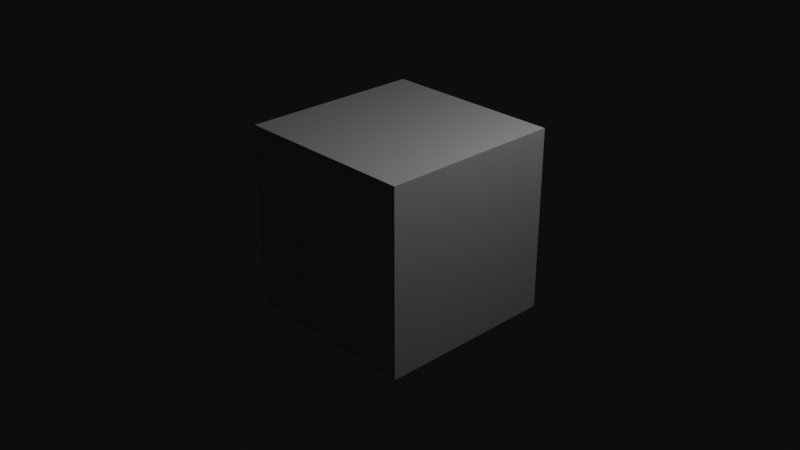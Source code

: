 # Source: 03a-linked-collections.blend  (saved by Blender 2.82.6; exported with 4.5.12 LTS)
import bpy
from mathutils import Matrix  # noqa: F401  (used for matrix-valued properties, if any)

bpy.ops.wm.read_factory_settings(use_empty=True)
scene = bpy.context.scene
scene.name = 'LinkedCollections'

# ---- collections
col_collection = bpy.data.collections.new('Collection'); scene.collection.children.link(col_collection)
col_suzannegroup = bpy.data.collections.new('SuzanneGroup')  # instanced only; not linked into the scene
col_wallgroup = bpy.data.collections.new('WallGroup')  # instanced only; not linked into the scene

# ---- materials (node trees are filled in below, after node groups)
mat_material = bpy.data.materials.new('Material')
mat_material.alpha_threshold = 0.0
mat_material.line_color = (0.0, 0.0, 0.0, 1.0)

# ---- material node trees
mat_material.use_nodes = True; mat_material.node_tree.nodes.clear()
_N = mat_material.node_tree.nodes; _L = mat_material.node_tree.links
n0 = _N.new('ShaderNodeOutputMaterial'); n0.name = 'Material Output'; n0.location = (300, 300)
n1 = _N.new('ShaderNodeBsdfPrincipled'); n1.name = 'Principled BSDF'; n1.location = (10, 300)
n1.distribution = 'GGX'
n1.subsurface_method = 'BURLEY'
n1.inputs[2].default_value = 0.4
n1.inputs[3].default_value = 1.45
n1.inputs[27].default_value = (0.0, 0.0, 0.0, 1.0)
n1.inputs[28].default_value = 1.0
_L.new(n1.outputs[0], n0.inputs[0])
n0.is_active_output = True

# ---- world
world_world = bpy.data.worlds.new('World'); scene.world = world_world
world_world.use_nodes = True; world_world.node_tree.nodes.clear()
_N = world_world.node_tree.nodes; _L = world_world.node_tree.links
n0 = _N.new('ShaderNodeOutputWorld'); n0.name = 'World Output'; n0.location = (300, 300)
n1 = _N.new('ShaderNodeBackground'); n1.name = 'Background'; n1.location = (10, 300)
n1.inputs[0].default_value = (0.05088, 0.05088, 0.05088, 1.0)
_L.new(n1.outputs[0], n0.inputs[0])
n0.is_active_output = True
world_world.color = (0.05088, 0.05088, 0.05088)
world_world.use_sun_shadow = False
world_world.sun_shadow_jitter_overblur = 0.0

# ---- cameras
cam_camera = bpy.data.cameras.new('Camera')
cam_camera.clip_end = 100.0
cam_camera.ortho_scale = 7.314

# ---- lights
light_light = bpy.data.lights.new('Light', 'POINT')
light_light.transmission_factor = 0.0
light_light.energy = 1000.0
light_light.shadow_soft_size = 0.1
light_light.shadow_maximum_resolution = 0.006
light_light.use_absolute_resolution = True

# ---- meshes
me_cube = bpy.data.meshes.new('Cube')
me_cube.from_pydata([(1.0, 1.0, 1.0), (1.0, 1.0, -1.0), (1.0, -1.0, 1.0), (1.0, -1.0, -1.0), (-1.0, 1.0, 1.0), (-1.0, 1.0, -1.0), (-1.0, -1.0, 1.0), (-1.0, -1.0, -1.0)], [], [(0, 4, 6, 2), (3, 2, 6, 7), (7, 6, 4, 5), (5, 1, 3, 7), (1, 0, 2, 3), (5, 4, 0, 1)])
_uv = me_cube.uv_layers.new(name='UVMap')
_uv.uv.foreach_set('vector', [0.625, 0.5, 0.875, 0.5, 0.875, 0.75, 0.625, 0.75, 0.375, 0.75, 0.625, 0.75, 0.625, 1.0, 0.375, 1.0, 0.375, 0.0, 0.625, 0.0, 0.625, 0.25, 0.375, 0.25, 0.125, 0.5, 0.375, 0.5, 0.375, 0.75, 0.125, 0.75, 0.375, 0.5, 0.625, 0.5, 0.625, 0.75, 0.375, 0.75, 0.375, 0.25, 0.625, 0.25, 0.625, 0.5, 0.375, 0.5])
me_cube.materials.append(mat_material)
me_cube.use_remesh_preserve_volume = False
me_cube.use_remesh_preserve_attributes = False
me_cube.use_mirror_vertex_groups = False
me_cube.update()

# ---- objects
ob_cube = bpy.data.objects.new('Cube', me_cube)
ob_light = bpy.data.objects.new('Light', light_light)
ob_camera = bpy.data.objects.new('Camera', cam_camera)
ob_suzannegroup = bpy.data.objects.new('SuzanneGroup', None)
ob_wallgroup = bpy.data.objects.new('WallGroup', None)
ob_suzannegroup_001 = bpy.data.objects.new('SuzanneGroup.001', None)
ob_suzannegroup_002 = bpy.data.objects.new('SuzanneGroup.002', None)

# ---- transforms, parenting, visibility, modifiers, constraints
ob_cube.location = (0.0, 0.0, 0.0)
ob_cube.lock_rotations_4d = False
ob_cube.empty_display_type = 'ARROWS'
ob_cube.lineart.crease_threshold = 0.0
ob_light.location = (4.076, 1.005, 5.904)
ob_light.rotation_euler = (0.6503, 0.05522, 1.866)
ob_light.lock_rotations_4d = False
ob_light.empty_display_type = 'ARROWS'
ob_light.color = (0.0, 0.0, 0.0, 0.0)
ob_light.lineart.crease_threshold = 0.0
ob_camera.location = (7.359, -6.926, 4.958)
ob_camera.rotation_euler = (1.109, 0.0, 0.8149)
ob_camera.lock_rotations_4d = False
ob_camera.empty_display_type = 'ARROWS'
ob_camera.color = (0.0, 0.0, 0.0, 0.0)
ob_camera.display_type = 'WIRE'
ob_camera.lineart.crease_threshold = 0.0
ob_suzannegroup.location = (0.0, 0.0, 0.0)
ob_suzannegroup.instance_type = 'COLLECTION'
ob_suzannegroup.lineart.crease_threshold = 0.0
ob_wallgroup.location = (-20.72, 0.0, 0.0)
ob_wallgroup.instance_type = 'COLLECTION'
ob_wallgroup.lineart.crease_threshold = 0.0
ob_suzannegroup_001.location = (23.43, 0.0, 0.0)
ob_suzannegroup_001.instance_type = 'COLLECTION'
ob_suzannegroup_001.lineart.crease_threshold = 0.0
ob_suzannegroup_002.location = (45.96, 0.0, 0.0)
ob_suzannegroup_002.instance_type = 'COLLECTION'
ob_suzannegroup_002.lineart.crease_threshold = 0.0
ob_suzannegroup.instance_collection = col_suzannegroup
ob_wallgroup.instance_collection = col_wallgroup
ob_suzannegroup_001.instance_collection = col_suzannegroup
ob_suzannegroup_002.instance_collection = col_suzannegroup

# ---- collection membership
col_collection.objects.link(ob_cube)
col_collection.objects.link(ob_light)
col_collection.objects.link(ob_camera)
col_collection.objects.link(ob_suzannegroup)
col_collection.objects.link(ob_wallgroup)
col_collection.objects.link(ob_suzannegroup_001)
col_collection.objects.link(ob_suzannegroup_002)

# ---- scene / render settings (as saved in the file)
scene.camera = ob_camera
scene.frame_start = 1; scene.frame_end = 250; scene.frame_set(1)
scene.render.engine = 'BLENDER_EEVEE_NEXT'
scene.cycles.use_denoising = False
scene.cycles.samples = 128
scene.cycles.sampling_pattern = 'TABULATED_SOBOL'
scene.cycles.use_adaptive_sampling = False
scene.cycles.use_light_tree = False
scene.view_settings.view_transform = 'Raw'
bpy.context.view_layer.update()
